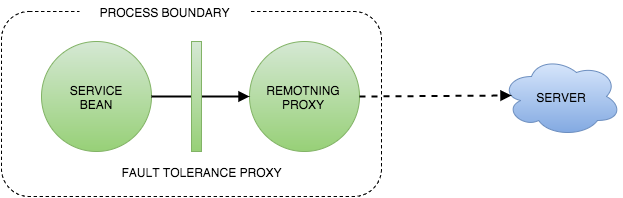

The diagram above was exported from draw.io. Its source (the exported page's mxGraphModel, read from the mxfile embedded in the PNG):
<mxGraphModel dx="822" dy="547" grid="1" gridSize="10" guides="1" tooltips="1" connect="1" fold="1" page="1" pageScale="1" pageWidth="826" pageHeight="1169" background="#ffffff" math="0">
  <root>
    <mxCell id="4606d68089851618-0" />
    <mxCell id="4606d68089851618-1" parent="4606d68089851618-0" />
    <mxCell id="4606d68089851618-11" value="" style="rounded=1;whiteSpace=wrap;html=1;dashed=1;" vertex="1" parent="4606d68089851618-1">
      <mxGeometry x="110" y="50" width="380" height="185" as="geometry" />
    </mxCell>
    <mxCell id="4606d68089851618-2" value="REMOTNING PROXY" style="ellipse;whiteSpace=wrap;html=1;plain-green" vertex="1" parent="4606d68089851618-1">
      <mxGeometry x="358" y="80" width="110" height="110" as="geometry" />
    </mxCell>
    <mxCell id="4606d68089851618-3" value="SERVER" style="ellipse;shape=cloud;whiteSpace=wrap;html=1;plain-blue" vertex="1" parent="4606d68089851618-1">
      <mxGeometry x="610" y="95" width="120" height="80" as="geometry" />
    </mxCell>
    <mxCell id="4606d68089851618-5" value="SERVICE&lt;div&gt;BEAN&lt;/div&gt;" style="ellipse;whiteSpace=wrap;html=1;plain-green" vertex="1" parent="4606d68089851618-1">
      <mxGeometry x="150" y="80" width="110" height="110" as="geometry" />
    </mxCell>
    <mxCell id="4606d68089851618-9" value="" style="endArrow=block;html=1;exitX=1;exitY=0.5;dashed=1;endFill=1;strokeWidth=2;" edge="1" parent="4606d68089851618-1" source="4606d68089851618-2">
      <mxGeometry width="50" height="50" relative="1" as="geometry">
        <mxPoint x="440" y="145" as="sourcePoint" />
        <mxPoint x="620" y="134" as="targetPoint" />
      </mxGeometry>
    </mxCell>
    <mxCell id="4606d68089851618-12" value="PROCESS BOUNDARY" style="text;html=1;strokeColor=none;fillColor=#ffffff;align=center;verticalAlign=middle;whiteSpace=wrap;overflow=hidden;dashed=1;" vertex="1" parent="4606d68089851618-1">
      <mxGeometry x="188" y="40" width="170" height="20" as="geometry" />
    </mxCell>
    <mxCell id="4606d68089851618-16" value="FAULT TOLERANCE PROXY" style="text;html=1;strokeColor=none;fillColor=#ffffff;align=center;verticalAlign=middle;whiteSpace=wrap;overflow=hidden;dashed=1;" vertex="1" parent="4606d68089851618-1">
      <mxGeometry x="200" y="200" width="220" height="20" as="geometry" />
    </mxCell>
    <mxCell id="4606d68089851618-19" value="" style="endArrow=block;html=1;exitX=1;exitY=0.5;entryX=0;entryY=0.5;endFill=1;strokeWidth=2;" edge="1" parent="4606d68089851618-1" source="4606d68089851618-5" target="4606d68089851618-2">
      <mxGeometry width="50" height="50" relative="1" as="geometry">
        <mxPoint x="310" y="155" as="sourcePoint" />
        <mxPoint x="360" y="105" as="targetPoint" />
      </mxGeometry>
    </mxCell>
    <mxCell id="4606d68089851618-14" value="" style="whiteSpace=wrap;html=1;plain-green" vertex="1" parent="4606d68089851618-1">
      <mxGeometry x="300" y="80" width="10" height="110" as="geometry" />
    </mxCell>
  </root>
</mxGraphModel>